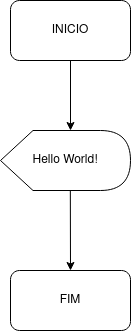

The diagram above was exported from draw.io. Its source (the exported page's mxGraphModel, read from the mxfile embedded in the PNG):
<mxGraphModel dx="868" dy="456" grid="1" gridSize="10" guides="1" tooltips="1" connect="1" arrows="1" fold="1" page="1" pageScale="1" pageWidth="850" pageHeight="1100" math="0" shadow="0">
  <root>
    <mxCell id="0" />
    <mxCell id="1" parent="0" />
    <mxCell id="FvbsZhJ_2z6nKWd55b1g-3" style="edgeStyle=orthogonalEdgeStyle;rounded=0;orthogonalLoop=1;jettySize=auto;html=1;" edge="1" parent="1" source="FvbsZhJ_2z6nKWd55b1g-1">
      <mxGeometry relative="1" as="geometry">
        <mxPoint x="440" y="200" as="targetPoint" />
      </mxGeometry>
    </mxCell>
    <mxCell id="FvbsZhJ_2z6nKWd55b1g-1" value="" style="rounded=1;whiteSpace=wrap;html=1;" vertex="1" parent="1">
      <mxGeometry x="380" y="70" width="120" height="60" as="geometry" />
    </mxCell>
    <mxCell id="FvbsZhJ_2z6nKWd55b1g-2" value="INICIO" style="text;html=1;strokeColor=none;fillColor=none;align=center;verticalAlign=middle;whiteSpace=wrap;rounded=0;" vertex="1" parent="1">
      <mxGeometry x="410" y="85" width="60" height="30" as="geometry" />
    </mxCell>
    <mxCell id="FvbsZhJ_2z6nKWd55b1g-5" value="Hello World!" style="shape=display;whiteSpace=wrap;html=1;" vertex="1" parent="1">
      <mxGeometry x="370" y="200" width="130" height="60" as="geometry" />
    </mxCell>
    <mxCell id="FvbsZhJ_2z6nKWd55b1g-8" value="" style="endArrow=classic;html=1;rounded=0;" edge="1" parent="1">
      <mxGeometry width="50" height="50" relative="1" as="geometry">
        <mxPoint x="439.83" y="260" as="sourcePoint" />
        <mxPoint x="440" y="340" as="targetPoint" />
      </mxGeometry>
    </mxCell>
    <mxCell id="FvbsZhJ_2z6nKWd55b1g-9" value="FIM" style="rounded=1;whiteSpace=wrap;html=1;" vertex="1" parent="1">
      <mxGeometry x="380" y="340" width="120" height="60" as="geometry" />
    </mxCell>
  </root>
</mxGraphModel>